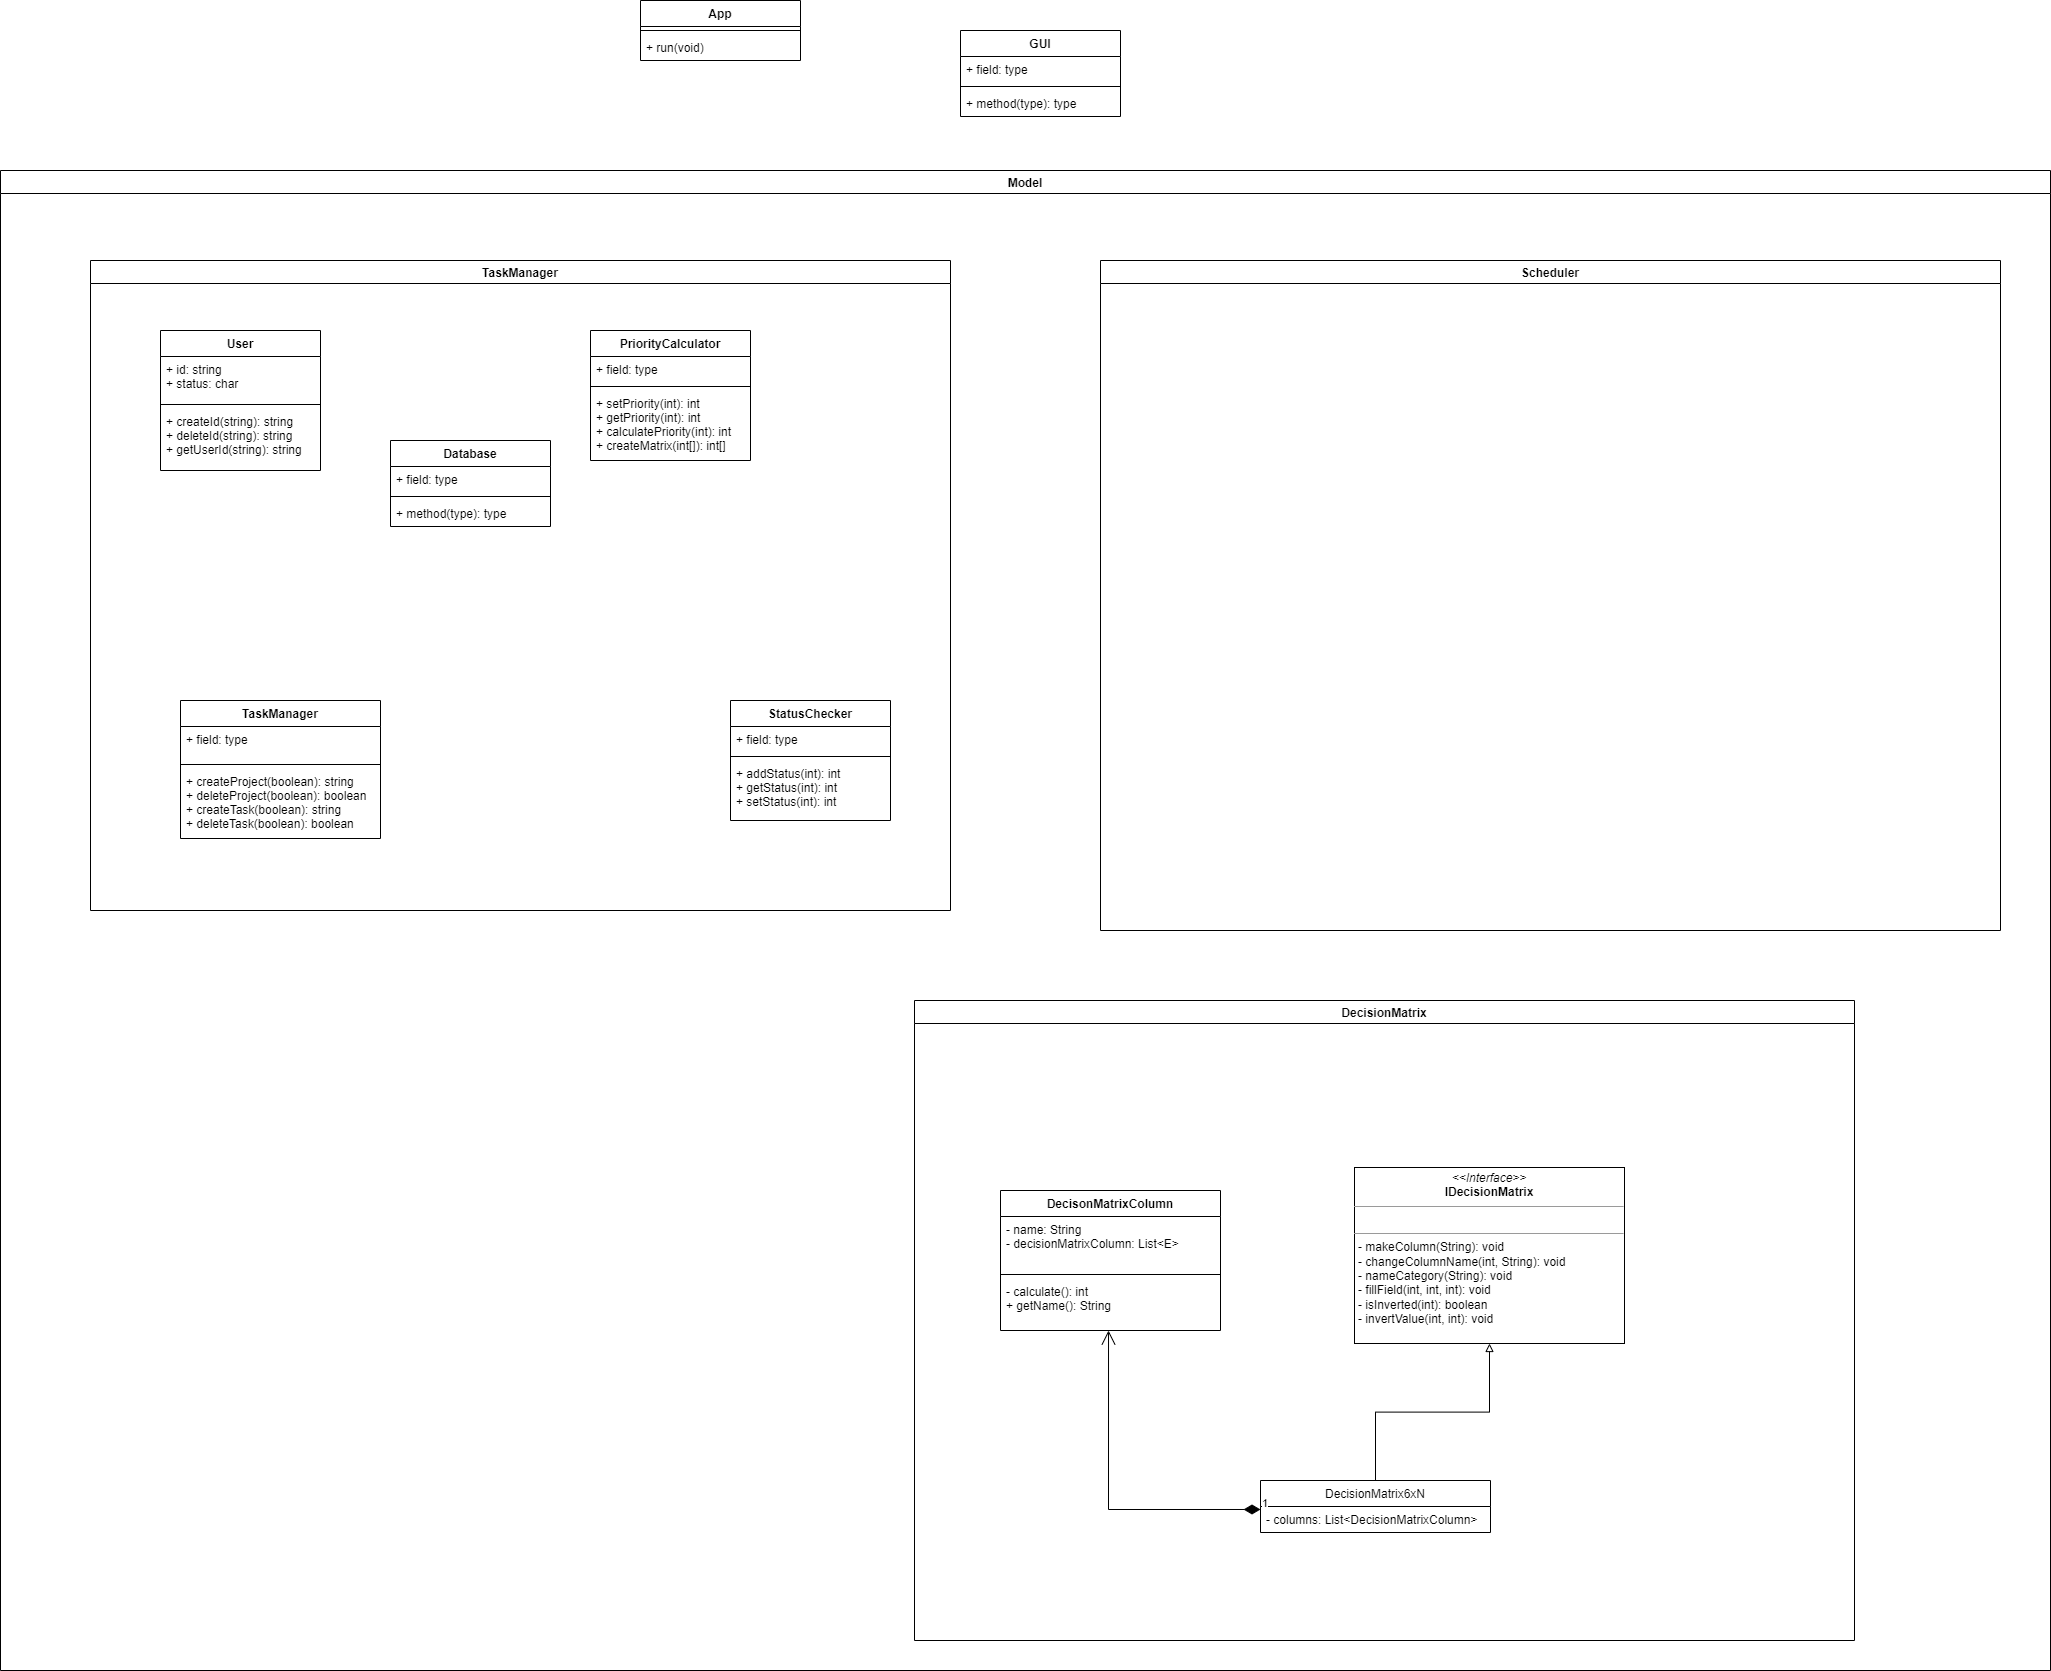

The diagram above was exported from draw.io. Its source (the exported page's mxGraphModel, read from the mxfile embedded in the PNG):
<mxGraphModel dx="3373" dy="2637" grid="1" gridSize="10" guides="1" tooltips="1" connect="1" arrows="1" fold="1" page="1" pageScale="1" pageWidth="1169" pageHeight="827" math="0" shadow="0">
  <root>
    <mxCell id="0" />
    <mxCell id="1" parent="0" />
    <mxCell id="mQabkllqzJnT3EgF4RKN-5" value="User" style="swimlane;fontStyle=1;align=center;verticalAlign=top;childLayout=stackLayout;horizontal=1;startSize=26;horizontalStack=0;resizeParent=1;resizeParentMax=0;resizeLast=0;collapsible=1;marginBottom=0;" parent="1" vertex="1">
      <mxGeometry x="60" y="50" width="160" height="140" as="geometry" />
    </mxCell>
    <mxCell id="mQabkllqzJnT3EgF4RKN-6" value="+ id: string&#10;+ status: char" style="text;strokeColor=none;fillColor=none;align=left;verticalAlign=top;spacingLeft=4;spacingRight=4;overflow=hidden;rotatable=0;points=[[0,0.5],[1,0.5]];portConstraint=eastwest;" parent="mQabkllqzJnT3EgF4RKN-5" vertex="1">
      <mxGeometry y="26" width="160" height="44" as="geometry" />
    </mxCell>
    <mxCell id="mQabkllqzJnT3EgF4RKN-7" value="" style="line;strokeWidth=1;fillColor=none;align=left;verticalAlign=middle;spacingTop=-1;spacingLeft=3;spacingRight=3;rotatable=0;labelPosition=right;points=[];portConstraint=eastwest;" parent="mQabkllqzJnT3EgF4RKN-5" vertex="1">
      <mxGeometry y="70" width="160" height="8" as="geometry" />
    </mxCell>
    <mxCell id="mQabkllqzJnT3EgF4RKN-8" value="+ createId(string): string&#10;+ deleteId(string): string&#10;+ getUserId(string): string" style="text;strokeColor=none;fillColor=none;align=left;verticalAlign=top;spacingLeft=4;spacingRight=4;overflow=hidden;rotatable=0;points=[[0,0.5],[1,0.5]];portConstraint=eastwest;" parent="mQabkllqzJnT3EgF4RKN-5" vertex="1">
      <mxGeometry y="78" width="160" height="62" as="geometry" />
    </mxCell>
    <mxCell id="mQabkllqzJnT3EgF4RKN-9" value="Database" style="swimlane;fontStyle=1;align=center;verticalAlign=top;childLayout=stackLayout;horizontal=1;startSize=26;horizontalStack=0;resizeParent=1;resizeParentMax=0;resizeLast=0;collapsible=1;marginBottom=0;" parent="1" vertex="1">
      <mxGeometry x="290" y="160" width="160" height="86" as="geometry" />
    </mxCell>
    <mxCell id="mQabkllqzJnT3EgF4RKN-10" value="+ field: type" style="text;strokeColor=none;fillColor=none;align=left;verticalAlign=top;spacingLeft=4;spacingRight=4;overflow=hidden;rotatable=0;points=[[0,0.5],[1,0.5]];portConstraint=eastwest;" parent="mQabkllqzJnT3EgF4RKN-9" vertex="1">
      <mxGeometry y="26" width="160" height="26" as="geometry" />
    </mxCell>
    <mxCell id="mQabkllqzJnT3EgF4RKN-11" value="" style="line;strokeWidth=1;fillColor=none;align=left;verticalAlign=middle;spacingTop=-1;spacingLeft=3;spacingRight=3;rotatable=0;labelPosition=right;points=[];portConstraint=eastwest;" parent="mQabkllqzJnT3EgF4RKN-9" vertex="1">
      <mxGeometry y="52" width="160" height="8" as="geometry" />
    </mxCell>
    <mxCell id="mQabkllqzJnT3EgF4RKN-12" value="+ method(type): type" style="text;strokeColor=none;fillColor=none;align=left;verticalAlign=top;spacingLeft=4;spacingRight=4;overflow=hidden;rotatable=0;points=[[0,0.5],[1,0.5]];portConstraint=eastwest;" parent="mQabkllqzJnT3EgF4RKN-9" vertex="1">
      <mxGeometry y="60" width="160" height="26" as="geometry" />
    </mxCell>
    <mxCell id="mQabkllqzJnT3EgF4RKN-13" value="TaskManager" style="swimlane;fontStyle=1;align=center;verticalAlign=top;childLayout=stackLayout;horizontal=1;startSize=26;horizontalStack=0;resizeParent=1;resizeParentMax=0;resizeLast=0;collapsible=1;marginBottom=0;" parent="1" vertex="1">
      <mxGeometry x="80" y="420" width="200" height="138" as="geometry" />
    </mxCell>
    <mxCell id="mQabkllqzJnT3EgF4RKN-14" value="+ field: type" style="text;strokeColor=none;fillColor=none;align=left;verticalAlign=top;spacingLeft=4;spacingRight=4;overflow=hidden;rotatable=0;points=[[0,0.5],[1,0.5]];portConstraint=eastwest;" parent="mQabkllqzJnT3EgF4RKN-13" vertex="1">
      <mxGeometry y="26" width="200" height="34" as="geometry" />
    </mxCell>
    <mxCell id="mQabkllqzJnT3EgF4RKN-15" value="" style="line;strokeWidth=1;fillColor=none;align=left;verticalAlign=middle;spacingTop=-1;spacingLeft=3;spacingRight=3;rotatable=0;labelPosition=right;points=[];portConstraint=eastwest;" parent="mQabkllqzJnT3EgF4RKN-13" vertex="1">
      <mxGeometry y="60" width="200" height="8" as="geometry" />
    </mxCell>
    <mxCell id="mQabkllqzJnT3EgF4RKN-16" value="+ createProject(boolean): string&#10;+ deleteProject(boolean): boolean&#10;+ createTask(boolean): string&#10;+ deleteTask(boolean): boolean&#10;" style="text;strokeColor=none;fillColor=none;align=left;verticalAlign=top;spacingLeft=4;spacingRight=4;overflow=hidden;rotatable=0;points=[[0,0.5],[1,0.5]];portConstraint=eastwest;" parent="mQabkllqzJnT3EgF4RKN-13" vertex="1">
      <mxGeometry y="68" width="200" height="70" as="geometry" />
    </mxCell>
    <mxCell id="mQabkllqzJnT3EgF4RKN-17" value="GUI" style="swimlane;fontStyle=1;align=center;verticalAlign=top;childLayout=stackLayout;horizontal=1;startSize=26;horizontalStack=0;resizeParent=1;resizeParentMax=0;resizeLast=0;collapsible=1;marginBottom=0;" parent="1" vertex="1">
      <mxGeometry x="860" y="-250" width="160" height="86" as="geometry" />
    </mxCell>
    <mxCell id="mQabkllqzJnT3EgF4RKN-18" value="+ field: type" style="text;strokeColor=none;fillColor=none;align=left;verticalAlign=top;spacingLeft=4;spacingRight=4;overflow=hidden;rotatable=0;points=[[0,0.5],[1,0.5]];portConstraint=eastwest;" parent="mQabkllqzJnT3EgF4RKN-17" vertex="1">
      <mxGeometry y="26" width="160" height="26" as="geometry" />
    </mxCell>
    <mxCell id="mQabkllqzJnT3EgF4RKN-19" value="" style="line;strokeWidth=1;fillColor=none;align=left;verticalAlign=middle;spacingTop=-1;spacingLeft=3;spacingRight=3;rotatable=0;labelPosition=right;points=[];portConstraint=eastwest;" parent="mQabkllqzJnT3EgF4RKN-17" vertex="1">
      <mxGeometry y="52" width="160" height="8" as="geometry" />
    </mxCell>
    <mxCell id="mQabkllqzJnT3EgF4RKN-20" value="+ method(type): type" style="text;strokeColor=none;fillColor=none;align=left;verticalAlign=top;spacingLeft=4;spacingRight=4;overflow=hidden;rotatable=0;points=[[0,0.5],[1,0.5]];portConstraint=eastwest;" parent="mQabkllqzJnT3EgF4RKN-17" vertex="1">
      <mxGeometry y="60" width="160" height="26" as="geometry" />
    </mxCell>
    <mxCell id="mQabkllqzJnT3EgF4RKN-21" value="App" style="swimlane;fontStyle=1;align=center;verticalAlign=top;childLayout=stackLayout;horizontal=1;startSize=26;horizontalStack=0;resizeParent=1;resizeParentMax=0;resizeLast=0;collapsible=1;marginBottom=0;" parent="1" vertex="1">
      <mxGeometry x="540" y="-280" width="160" height="60" as="geometry" />
    </mxCell>
    <mxCell id="mQabkllqzJnT3EgF4RKN-23" value="" style="line;strokeWidth=1;fillColor=none;align=left;verticalAlign=middle;spacingTop=-1;spacingLeft=3;spacingRight=3;rotatable=0;labelPosition=right;points=[];portConstraint=eastwest;" parent="mQabkllqzJnT3EgF4RKN-21" vertex="1">
      <mxGeometry y="26" width="160" height="8" as="geometry" />
    </mxCell>
    <mxCell id="mQabkllqzJnT3EgF4RKN-24" value="+ run(void)" style="text;strokeColor=none;fillColor=none;align=left;verticalAlign=top;spacingLeft=4;spacingRight=4;overflow=hidden;rotatable=0;points=[[0,0.5],[1,0.5]];portConstraint=eastwest;" parent="mQabkllqzJnT3EgF4RKN-21" vertex="1">
      <mxGeometry y="34" width="160" height="26" as="geometry" />
    </mxCell>
    <mxCell id="mQabkllqzJnT3EgF4RKN-25" value="StatusChecker" style="swimlane;fontStyle=1;align=center;verticalAlign=top;childLayout=stackLayout;horizontal=1;startSize=26;horizontalStack=0;resizeParent=1;resizeParentMax=0;resizeLast=0;collapsible=1;marginBottom=0;" parent="1" vertex="1">
      <mxGeometry x="630" y="420" width="160" height="120" as="geometry" />
    </mxCell>
    <mxCell id="mQabkllqzJnT3EgF4RKN-26" value="+ field: type" style="text;strokeColor=none;fillColor=none;align=left;verticalAlign=top;spacingLeft=4;spacingRight=4;overflow=hidden;rotatable=0;points=[[0,0.5],[1,0.5]];portConstraint=eastwest;" parent="mQabkllqzJnT3EgF4RKN-25" vertex="1">
      <mxGeometry y="26" width="160" height="26" as="geometry" />
    </mxCell>
    <mxCell id="mQabkllqzJnT3EgF4RKN-27" value="" style="line;strokeWidth=1;fillColor=none;align=left;verticalAlign=middle;spacingTop=-1;spacingLeft=3;spacingRight=3;rotatable=0;labelPosition=right;points=[];portConstraint=eastwest;" parent="mQabkllqzJnT3EgF4RKN-25" vertex="1">
      <mxGeometry y="52" width="160" height="8" as="geometry" />
    </mxCell>
    <mxCell id="mQabkllqzJnT3EgF4RKN-28" value="+ addStatus(int): int&#10;+ getStatus(int): int&#10;+ setStatus(int): int" style="text;strokeColor=none;fillColor=none;align=left;verticalAlign=top;spacingLeft=4;spacingRight=4;overflow=hidden;rotatable=0;points=[[0,0.5],[1,0.5]];portConstraint=eastwest;" parent="mQabkllqzJnT3EgF4RKN-25" vertex="1">
      <mxGeometry y="60" width="160" height="60" as="geometry" />
    </mxCell>
    <mxCell id="mQabkllqzJnT3EgF4RKN-29" value="PriorityCalculator" style="swimlane;fontStyle=1;align=center;verticalAlign=top;childLayout=stackLayout;horizontal=1;startSize=26;horizontalStack=0;resizeParent=1;resizeParentMax=0;resizeLast=0;collapsible=1;marginBottom=0;" parent="1" vertex="1">
      <mxGeometry x="490" y="50" width="160" height="130" as="geometry" />
    </mxCell>
    <mxCell id="mQabkllqzJnT3EgF4RKN-30" value="+ field: type" style="text;strokeColor=none;fillColor=none;align=left;verticalAlign=top;spacingLeft=4;spacingRight=4;overflow=hidden;rotatable=0;points=[[0,0.5],[1,0.5]];portConstraint=eastwest;" parent="mQabkllqzJnT3EgF4RKN-29" vertex="1">
      <mxGeometry y="26" width="160" height="26" as="geometry" />
    </mxCell>
    <mxCell id="mQabkllqzJnT3EgF4RKN-31" value="" style="line;strokeWidth=1;fillColor=none;align=left;verticalAlign=middle;spacingTop=-1;spacingLeft=3;spacingRight=3;rotatable=0;labelPosition=right;points=[];portConstraint=eastwest;" parent="mQabkllqzJnT3EgF4RKN-29" vertex="1">
      <mxGeometry y="52" width="160" height="8" as="geometry" />
    </mxCell>
    <mxCell id="mQabkllqzJnT3EgF4RKN-32" value="+ setPriority(int): int&#10;+ getPriority(int): int&#10;+ calculatePriority(int): int&#10;+ createMatrix(int[]): int[]" style="text;strokeColor=none;fillColor=none;align=left;verticalAlign=top;spacingLeft=4;spacingRight=4;overflow=hidden;rotatable=0;points=[[0,0.5],[1,0.5]];portConstraint=eastwest;" parent="mQabkllqzJnT3EgF4RKN-29" vertex="1">
      <mxGeometry y="60" width="160" height="70" as="geometry" />
    </mxCell>
    <mxCell id="b_5n2DyA5xLTmfj_dlfK-2" value="DecisionMatrix" style="swimlane;fillColor=none;" vertex="1" parent="1">
      <mxGeometry x="814" y="720" width="940" height="640" as="geometry" />
    </mxCell>
    <mxCell id="t2LzHT9pPb5XVNqsal8A-8" value="&lt;p style=&quot;margin: 0px ; margin-top: 4px ; text-align: center&quot;&gt;&lt;i&gt;&amp;lt;&amp;lt;Interface&amp;gt;&amp;gt;&lt;/i&gt;&lt;br&gt;&lt;b&gt;IDecisionMatrix&lt;/b&gt;&lt;/p&gt;&lt;hr size=&quot;1&quot;&gt;&lt;p style=&quot;margin: 0px ; margin-left: 4px&quot;&gt;&lt;br&gt;&lt;/p&gt;&lt;hr size=&quot;1&quot;&gt;&lt;p style=&quot;margin: 0px ; margin-left: 4px&quot;&gt;- makeColumn(String): void&lt;br&gt;- changeColumnName(int, String): void&lt;/p&gt;&lt;p style=&quot;margin: 0px ; margin-left: 4px&quot;&gt;- nameCategory(String): void&lt;br&gt;&lt;/p&gt;&lt;p style=&quot;margin: 0px ; margin-left: 4px&quot;&gt;- fillField(int, int, int): void&lt;br&gt;&lt;/p&gt;&lt;p style=&quot;margin: 0px ; margin-left: 4px&quot;&gt;- isInverted(int): boolean&lt;br&gt;&lt;/p&gt;&lt;p style=&quot;margin: 0px ; margin-left: 4px&quot;&gt;- invertValue(int, int): void&lt;br&gt;&lt;/p&gt;" style="verticalAlign=top;align=left;overflow=fill;fontSize=12;fontFamily=Helvetica;html=1;fillColor=none;" parent="b_5n2DyA5xLTmfj_dlfK-2" vertex="1">
      <mxGeometry x="440" y="167" width="270" height="176" as="geometry" />
    </mxCell>
    <mxCell id="b_5n2DyA5xLTmfj_dlfK-3" value="TaskManager" style="swimlane;fillColor=none;" vertex="1" parent="1">
      <mxGeometry x="-10" y="-20" width="860" height="650" as="geometry" />
    </mxCell>
    <mxCell id="b_5n2DyA5xLTmfj_dlfK-5" value="Scheduler" style="swimlane;fillColor=none;" vertex="1" parent="1">
      <mxGeometry x="1000" y="-20" width="900" height="670" as="geometry" />
    </mxCell>
    <mxCell id="b_5n2DyA5xLTmfj_dlfK-6" value="Model" style="swimlane;fillColor=none;" vertex="1" parent="1">
      <mxGeometry x="-100" y="-110" width="2050" height="1500" as="geometry" />
    </mxCell>
    <mxCell id="t2LzHT9pPb5XVNqsal8A-4" value="DecisionMatrix6xN" style="swimlane;fontStyle=0;childLayout=stackLayout;horizontal=1;startSize=26;fillColor=none;horizontalStack=0;resizeParent=1;resizeParentMax=0;resizeLast=0;collapsible=1;marginBottom=0;" parent="b_5n2DyA5xLTmfj_dlfK-6" vertex="1">
      <mxGeometry x="1260" y="1310" width="230" height="52" as="geometry" />
    </mxCell>
    <mxCell id="t2LzHT9pPb5XVNqsal8A-5" value="- columns: List&lt;DecisionMatrixColumn&gt;" style="text;strokeColor=none;fillColor=none;align=left;verticalAlign=top;spacingLeft=4;spacingRight=4;overflow=hidden;rotatable=0;points=[[0,0.5],[1,0.5]];portConstraint=eastwest;" parent="t2LzHT9pPb5XVNqsal8A-4" vertex="1">
      <mxGeometry y="26" width="230" height="26" as="geometry" />
    </mxCell>
    <mxCell id="b_5n2DyA5xLTmfj_dlfK-17" value="DecisonMatrixColumn" style="swimlane;fontStyle=1;align=center;verticalAlign=top;childLayout=stackLayout;horizontal=1;startSize=26;horizontalStack=0;resizeParent=1;resizeParentMax=0;resizeLast=0;collapsible=1;marginBottom=0;fillColor=none;" vertex="1" parent="b_5n2DyA5xLTmfj_dlfK-6">
      <mxGeometry x="1000" y="1020" width="220" height="140" as="geometry" />
    </mxCell>
    <mxCell id="b_5n2DyA5xLTmfj_dlfK-18" value="- name: String&#10;- decisionMatrixColumn: List&lt;E&gt;&#10;" style="text;strokeColor=none;fillColor=none;align=left;verticalAlign=top;spacingLeft=4;spacingRight=4;overflow=hidden;rotatable=0;points=[[0,0.5],[1,0.5]];portConstraint=eastwest;" vertex="1" parent="b_5n2DyA5xLTmfj_dlfK-17">
      <mxGeometry y="26" width="220" height="54" as="geometry" />
    </mxCell>
    <mxCell id="b_5n2DyA5xLTmfj_dlfK-19" value="" style="line;strokeWidth=1;fillColor=none;align=left;verticalAlign=middle;spacingTop=-1;spacingLeft=3;spacingRight=3;rotatable=0;labelPosition=right;points=[];portConstraint=eastwest;" vertex="1" parent="b_5n2DyA5xLTmfj_dlfK-17">
      <mxGeometry y="80" width="220" height="8" as="geometry" />
    </mxCell>
    <mxCell id="b_5n2DyA5xLTmfj_dlfK-20" value="- calculate(): int&#10;+ getName(): String" style="text;strokeColor=none;fillColor=none;align=left;verticalAlign=top;spacingLeft=4;spacingRight=4;overflow=hidden;rotatable=0;points=[[0,0.5],[1,0.5]];portConstraint=eastwest;" vertex="1" parent="b_5n2DyA5xLTmfj_dlfK-17">
      <mxGeometry y="88" width="220" height="52" as="geometry" />
    </mxCell>
    <mxCell id="b_5n2DyA5xLTmfj_dlfK-22" value="1" style="endArrow=open;html=1;endSize=12;startArrow=diamondThin;startSize=14;startFill=1;edgeStyle=orthogonalEdgeStyle;align=left;verticalAlign=bottom;rounded=0;strokeColor=default;exitX=0;exitY=0.115;exitDx=0;exitDy=0;exitPerimeter=0;entryX=0.491;entryY=1;entryDx=0;entryDy=0;entryPerimeter=0;" edge="1" parent="b_5n2DyA5xLTmfj_dlfK-6" source="t2LzHT9pPb5XVNqsal8A-5" target="b_5n2DyA5xLTmfj_dlfK-20">
      <mxGeometry x="-1" y="3" relative="1" as="geometry">
        <mxPoint x="1280" y="1120" as="sourcePoint" />
        <mxPoint x="1100" y="1260" as="targetPoint" />
      </mxGeometry>
    </mxCell>
    <mxCell id="b_5n2DyA5xLTmfj_dlfK-8" style="edgeStyle=orthogonalEdgeStyle;rounded=0;orthogonalLoop=1;jettySize=auto;html=1;exitX=0.5;exitY=0;exitDx=0;exitDy=0;entryX=0.5;entryY=1;entryDx=0;entryDy=0;strokeColor=default;endArrow=block;endFill=0;" edge="1" parent="1" source="t2LzHT9pPb5XVNqsal8A-4" target="t2LzHT9pPb5XVNqsal8A-8">
      <mxGeometry relative="1" as="geometry" />
    </mxCell>
  </root>
</mxGraphModel>